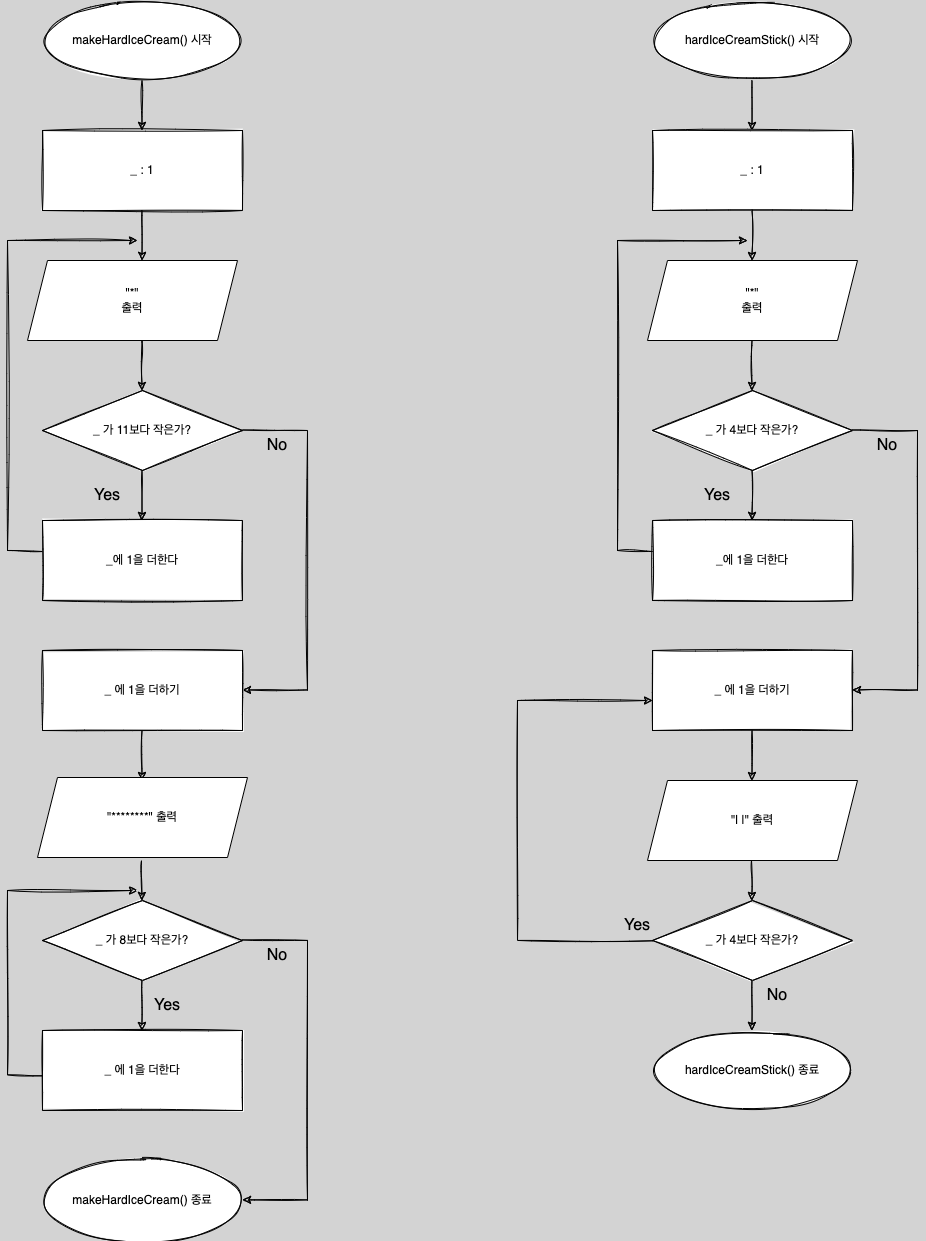

The diagram above was exported from draw.io. Its source (the exported page's mxGraphModel, read from the mxfile embedded in the PNG):
<mxGraphModel dx="1226" dy="1129" grid="1" gridSize="10" guides="1" tooltips="1" connect="1" arrows="1" fold="1" page="1" pageScale="1" pageWidth="1169" pageHeight="1654" background="#D3D3D3" math="0" shadow="0">
  <root>
    <mxCell id="WIyWlLk6GJQsqaUBKTNV-0" />
    <mxCell id="WIyWlLk6GJQsqaUBKTNV-1" parent="WIyWlLk6GJQsqaUBKTNV-0" />
    <mxCell id="rowpHPWowD6I7oQCQAOQ-0" value="makeHardIceCream() 시작" style="ellipse;whiteSpace=wrap;html=1;sketch=1;" parent="WIyWlLk6GJQsqaUBKTNV-1" vertex="1">
      <mxGeometry x="165" y="50" width="200" height="80" as="geometry" />
    </mxCell>
    <mxCell id="rowpHPWowD6I7oQCQAOQ-1" value="" style="endArrow=classic;html=1;rounded=0;sketch=1;" parent="WIyWlLk6GJQsqaUBKTNV-1" edge="1">
      <mxGeometry width="50" height="50" relative="1" as="geometry">
        <mxPoint x="264.5" y="130" as="sourcePoint" />
        <mxPoint x="264.5" y="180" as="targetPoint" />
      </mxGeometry>
    </mxCell>
    <mxCell id="rowpHPWowD6I7oQCQAOQ-2" value="_ 가 11보다 작은가?" style="rhombus;whiteSpace=wrap;html=1;sketch=1;" parent="WIyWlLk6GJQsqaUBKTNV-1" vertex="1">
      <mxGeometry x="165" y="440" width="200" height="80" as="geometry" />
    </mxCell>
    <mxCell id="rowpHPWowD6I7oQCQAOQ-3" value="_ : 1" style="rounded=0;whiteSpace=wrap;html=1;sketch=1;" parent="WIyWlLk6GJQsqaUBKTNV-1" vertex="1">
      <mxGeometry x="165" y="180" width="200" height="80" as="geometry" />
    </mxCell>
    <mxCell id="rowpHPWowD6I7oQCQAOQ-4" value="" style="endArrow=classic;html=1;rounded=0;sketch=1;" parent="WIyWlLk6GJQsqaUBKTNV-1" edge="1">
      <mxGeometry width="50" height="50" relative="1" as="geometry">
        <mxPoint x="264.5" y="260" as="sourcePoint" />
        <mxPoint x="264.5" y="310" as="targetPoint" />
      </mxGeometry>
    </mxCell>
    <mxCell id="rowpHPWowD6I7oQCQAOQ-5" value="" style="endArrow=classic;html=1;rounded=0;sketch=1;" parent="WIyWlLk6GJQsqaUBKTNV-1" edge="1">
      <mxGeometry width="50" height="50" relative="1" as="geometry">
        <mxPoint x="264.5" y="390" as="sourcePoint" />
        <mxPoint x="264.5" y="440" as="targetPoint" />
      </mxGeometry>
    </mxCell>
    <mxCell id="rowpHPWowD6I7oQCQAOQ-6" value="" style="endArrow=none;html=1;rounded=0;sketch=1;" parent="WIyWlLk6GJQsqaUBKTNV-1" edge="1">
      <mxGeometry width="50" height="50" relative="1" as="geometry">
        <mxPoint x="365" y="479.5" as="sourcePoint" />
        <mxPoint x="430" y="480" as="targetPoint" />
      </mxGeometry>
    </mxCell>
    <mxCell id="rowpHPWowD6I7oQCQAOQ-8" value="" style="endArrow=none;html=1;rounded=0;sketch=1;" parent="WIyWlLk6GJQsqaUBKTNV-1" edge="1">
      <mxGeometry width="50" height="50" relative="1" as="geometry">
        <mxPoint x="430" y="740" as="sourcePoint" />
        <mxPoint x="430" y="480" as="targetPoint" />
      </mxGeometry>
    </mxCell>
    <mxCell id="rowpHPWowD6I7oQCQAOQ-9" value="Yes" style="text;html=1;strokeColor=none;fillColor=none;align=center;verticalAlign=middle;whiteSpace=wrap;rounded=0;sketch=1;fontSize=16;" parent="WIyWlLk6GJQsqaUBKTNV-1" vertex="1">
      <mxGeometry x="200" y="530" width="60" height="30" as="geometry" />
    </mxCell>
    <mxCell id="rowpHPWowD6I7oQCQAOQ-10" value="No" style="text;html=1;strokeColor=none;fillColor=none;align=center;verticalAlign=middle;whiteSpace=wrap;rounded=0;sketch=1;fontSize=16;" parent="WIyWlLk6GJQsqaUBKTNV-1" vertex="1">
      <mxGeometry x="370" y="480" width="60" height="30" as="geometry" />
    </mxCell>
    <mxCell id="rowpHPWowD6I7oQCQAOQ-11" value="" style="endArrow=classic;html=1;rounded=0;sketch=1;" parent="WIyWlLk6GJQsqaUBKTNV-1" edge="1">
      <mxGeometry width="50" height="50" relative="1" as="geometry">
        <mxPoint x="264.5" y="520" as="sourcePoint" />
        <mxPoint x="264.5" y="570" as="targetPoint" />
      </mxGeometry>
    </mxCell>
    <mxCell id="rowpHPWowD6I7oQCQAOQ-13" value="" style="endArrow=classic;html=1;rounded=0;sketch=1;" parent="WIyWlLk6GJQsqaUBKTNV-1" edge="1">
      <mxGeometry width="50" height="50" relative="1" as="geometry">
        <mxPoint x="264.5" y="780" as="sourcePoint" />
        <mxPoint x="264.5" y="830" as="targetPoint" />
      </mxGeometry>
    </mxCell>
    <mxCell id="rowpHPWowD6I7oQCQAOQ-14" value="_ 가 8보다 작은가?" style="rhombus;whiteSpace=wrap;html=1;sketch=1;" parent="WIyWlLk6GJQsqaUBKTNV-1" vertex="1">
      <mxGeometry x="165" y="950" width="200" height="80" as="geometry" />
    </mxCell>
    <mxCell id="rowpHPWowD6I7oQCQAOQ-15" value="Yes" style="text;html=1;strokeColor=none;fillColor=none;align=center;verticalAlign=middle;whiteSpace=wrap;rounded=0;sketch=1;fontSize=16;" parent="WIyWlLk6GJQsqaUBKTNV-1" vertex="1">
      <mxGeometry x="260" y="1040" width="60" height="30" as="geometry" />
    </mxCell>
    <mxCell id="rowpHPWowD6I7oQCQAOQ-16" value="" style="endArrow=classic;html=1;rounded=0;sketch=1;" parent="WIyWlLk6GJQsqaUBKTNV-1" edge="1">
      <mxGeometry width="50" height="50" relative="1" as="geometry">
        <mxPoint x="264.44000000000005" y="1030" as="sourcePoint" />
        <mxPoint x="264.44000000000005" y="1080" as="targetPoint" />
      </mxGeometry>
    </mxCell>
    <mxCell id="rowpHPWowD6I7oQCQAOQ-17" value="_에 1을 더한다" style="rounded=0;whiteSpace=wrap;html=1;sketch=1;" parent="WIyWlLk6GJQsqaUBKTNV-1" vertex="1">
      <mxGeometry x="165" y="570" width="200" height="80" as="geometry" />
    </mxCell>
    <mxCell id="rowpHPWowD6I7oQCQAOQ-18" value="" style="endArrow=classic;html=1;rounded=0;sketch=1;fontSize=16;entryX=1;entryY=0.25;entryDx=0;entryDy=0;" parent="WIyWlLk6GJQsqaUBKTNV-1" edge="1">
      <mxGeometry width="50" height="50" relative="1" as="geometry">
        <mxPoint x="430" y="739.4400000000003" as="sourcePoint" />
        <mxPoint x="365" y="739.4400000000003" as="targetPoint" />
      </mxGeometry>
    </mxCell>
    <mxCell id="rowpHPWowD6I7oQCQAOQ-19" value="" style="endArrow=none;html=1;rounded=0;sketch=1;" parent="WIyWlLk6GJQsqaUBKTNV-1" edge="1">
      <mxGeometry width="50" height="50" relative="1" as="geometry">
        <mxPoint x="130" y="600" as="sourcePoint" />
        <mxPoint x="130" y="290" as="targetPoint" />
      </mxGeometry>
    </mxCell>
    <mxCell id="rowpHPWowD6I7oQCQAOQ-21" value="" style="endArrow=none;html=1;rounded=0;sketch=1;" parent="WIyWlLk6GJQsqaUBKTNV-1" edge="1">
      <mxGeometry width="50" height="50" relative="1" as="geometry">
        <mxPoint x="130" y="600" as="sourcePoint" />
        <mxPoint x="165" y="601" as="targetPoint" />
      </mxGeometry>
    </mxCell>
    <mxCell id="rowpHPWowD6I7oQCQAOQ-22" value="_ 에 1을 더한다" style="rounded=0;whiteSpace=wrap;html=1;sketch=1;" parent="WIyWlLk6GJQsqaUBKTNV-1" vertex="1">
      <mxGeometry x="165" y="1080" width="200" height="80" as="geometry" />
    </mxCell>
    <mxCell id="rowpHPWowD6I7oQCQAOQ-24" value="" style="endArrow=classic;html=1;rounded=0;sketch=1;" parent="WIyWlLk6GJQsqaUBKTNV-1" edge="1">
      <mxGeometry width="50" height="50" relative="1" as="geometry">
        <mxPoint x="264" y="910" as="sourcePoint" />
        <mxPoint x="264.47" y="950" as="targetPoint" />
      </mxGeometry>
    </mxCell>
    <mxCell id="rowpHPWowD6I7oQCQAOQ-25" value="" style="endArrow=none;html=1;rounded=0;sketch=1;" parent="WIyWlLk6GJQsqaUBKTNV-1" edge="1">
      <mxGeometry width="50" height="50" relative="1" as="geometry">
        <mxPoint x="130" y="1124.33" as="sourcePoint" />
        <mxPoint x="130" y="940" as="targetPoint" />
      </mxGeometry>
    </mxCell>
    <mxCell id="rowpHPWowD6I7oQCQAOQ-26" value="" style="endArrow=classic;html=1;rounded=0;sketch=1;fontSize=16;" parent="WIyWlLk6GJQsqaUBKTNV-1" edge="1">
      <mxGeometry width="50" height="50" relative="1" as="geometry">
        <mxPoint x="130" y="940" as="sourcePoint" />
        <mxPoint x="260" y="940" as="targetPoint" />
      </mxGeometry>
    </mxCell>
    <mxCell id="rowpHPWowD6I7oQCQAOQ-27" value="" style="endArrow=none;html=1;rounded=0;sketch=1;" parent="WIyWlLk6GJQsqaUBKTNV-1" edge="1">
      <mxGeometry width="50" height="50" relative="1" as="geometry">
        <mxPoint x="130" y="1124.33" as="sourcePoint" />
        <mxPoint x="165" y="1125.33" as="targetPoint" />
      </mxGeometry>
    </mxCell>
    <mxCell id="rowpHPWowD6I7oQCQAOQ-28" value="" style="endArrow=none;html=1;rounded=0;sketch=1;" parent="WIyWlLk6GJQsqaUBKTNV-1" edge="1">
      <mxGeometry width="50" height="50" relative="1" as="geometry">
        <mxPoint x="365" y="989.44" as="sourcePoint" />
        <mxPoint x="430" y="989.94" as="targetPoint" />
      </mxGeometry>
    </mxCell>
    <mxCell id="rowpHPWowD6I7oQCQAOQ-29" value="" style="endArrow=none;html=1;rounded=0;sketch=1;" parent="WIyWlLk6GJQsqaUBKTNV-1" edge="1">
      <mxGeometry width="50" height="50" relative="1" as="geometry">
        <mxPoint x="430" y="1249.94" as="sourcePoint" />
        <mxPoint x="430" y="989.94" as="targetPoint" />
      </mxGeometry>
    </mxCell>
    <mxCell id="rowpHPWowD6I7oQCQAOQ-30" value="No" style="text;html=1;strokeColor=none;fillColor=none;align=center;verticalAlign=middle;whiteSpace=wrap;rounded=0;sketch=1;fontSize=16;" parent="WIyWlLk6GJQsqaUBKTNV-1" vertex="1">
      <mxGeometry x="370" y="989.94" width="60" height="30" as="geometry" />
    </mxCell>
    <mxCell id="rowpHPWowD6I7oQCQAOQ-31" value="" style="endArrow=classic;html=1;rounded=0;sketch=1;fontSize=16;entryX=1;entryY=0.25;entryDx=0;entryDy=0;" parent="WIyWlLk6GJQsqaUBKTNV-1" edge="1">
      <mxGeometry width="50" height="50" relative="1" as="geometry">
        <mxPoint x="430" y="1249.38" as="sourcePoint" />
        <mxPoint x="365" y="1249.38" as="targetPoint" />
      </mxGeometry>
    </mxCell>
    <mxCell id="rowpHPWowD6I7oQCQAOQ-34" value="makeHardIceCream() 종료" style="ellipse;whiteSpace=wrap;html=1;sketch=1;" parent="WIyWlLk6GJQsqaUBKTNV-1" vertex="1">
      <mxGeometry x="165" y="1210" width="200" height="80" as="geometry" />
    </mxCell>
    <mxCell id="rowpHPWowD6I7oQCQAOQ-35" value="hardIceCreamStick() 시작" style="ellipse;whiteSpace=wrap;html=1;sketch=1;" parent="WIyWlLk6GJQsqaUBKTNV-1" vertex="1">
      <mxGeometry x="775" y="50" width="200" height="80" as="geometry" />
    </mxCell>
    <mxCell id="rowpHPWowD6I7oQCQAOQ-36" value="" style="endArrow=classic;html=1;rounded=0;sketch=1;" parent="WIyWlLk6GJQsqaUBKTNV-1" edge="1">
      <mxGeometry width="50" height="50" relative="1" as="geometry">
        <mxPoint x="874.5000000000002" y="130.00000000000023" as="sourcePoint" />
        <mxPoint x="874.5000000000002" y="180.00000000000023" as="targetPoint" />
      </mxGeometry>
    </mxCell>
    <mxCell id="rowpHPWowD6I7oQCQAOQ-37" value="_ 가 4보다 작은가?" style="rhombus;whiteSpace=wrap;html=1;sketch=1;" parent="WIyWlLk6GJQsqaUBKTNV-1" vertex="1">
      <mxGeometry x="775" y="440" width="200" height="80" as="geometry" />
    </mxCell>
    <mxCell id="rowpHPWowD6I7oQCQAOQ-38" value="_ : 1" style="rounded=0;whiteSpace=wrap;html=1;sketch=1;" parent="WIyWlLk6GJQsqaUBKTNV-1" vertex="1">
      <mxGeometry x="775" y="180" width="200" height="80" as="geometry" />
    </mxCell>
    <mxCell id="rowpHPWowD6I7oQCQAOQ-39" value="" style="endArrow=classic;html=1;rounded=0;sketch=1;" parent="WIyWlLk6GJQsqaUBKTNV-1" edge="1">
      <mxGeometry width="50" height="50" relative="1" as="geometry">
        <mxPoint x="874.5000000000002" y="260.0000000000002" as="sourcePoint" />
        <mxPoint x="874.5000000000002" y="310" as="targetPoint" />
      </mxGeometry>
    </mxCell>
    <mxCell id="rowpHPWowD6I7oQCQAOQ-40" value="" style="endArrow=classic;html=1;rounded=0;sketch=1;" parent="WIyWlLk6GJQsqaUBKTNV-1" edge="1">
      <mxGeometry width="50" height="50" relative="1" as="geometry">
        <mxPoint x="874.5000000000002" y="390" as="sourcePoint" />
        <mxPoint x="874.5000000000002" y="440" as="targetPoint" />
      </mxGeometry>
    </mxCell>
    <mxCell id="rowpHPWowD6I7oQCQAOQ-41" value="" style="endArrow=none;html=1;rounded=0;sketch=1;" parent="WIyWlLk6GJQsqaUBKTNV-1" edge="1">
      <mxGeometry width="50" height="50" relative="1" as="geometry">
        <mxPoint x="975" y="479.5" as="sourcePoint" />
        <mxPoint x="1040" y="480" as="targetPoint" />
      </mxGeometry>
    </mxCell>
    <mxCell id="rowpHPWowD6I7oQCQAOQ-43" value="" style="endArrow=none;html=1;rounded=0;sketch=1;" parent="WIyWlLk6GJQsqaUBKTNV-1" edge="1">
      <mxGeometry width="50" height="50" relative="1" as="geometry">
        <mxPoint x="1040" y="740" as="sourcePoint" />
        <mxPoint x="1040" y="480" as="targetPoint" />
      </mxGeometry>
    </mxCell>
    <mxCell id="rowpHPWowD6I7oQCQAOQ-44" value="Yes" style="text;html=1;strokeColor=none;fillColor=none;align=center;verticalAlign=middle;whiteSpace=wrap;rounded=0;sketch=1;fontSize=16;" parent="WIyWlLk6GJQsqaUBKTNV-1" vertex="1">
      <mxGeometry x="810" y="530" width="60" height="30" as="geometry" />
    </mxCell>
    <mxCell id="rowpHPWowD6I7oQCQAOQ-45" value="No" style="text;html=1;strokeColor=none;fillColor=none;align=center;verticalAlign=middle;whiteSpace=wrap;rounded=0;sketch=1;fontSize=16;" parent="WIyWlLk6GJQsqaUBKTNV-1" vertex="1">
      <mxGeometry x="980" y="480" width="60" height="30" as="geometry" />
    </mxCell>
    <mxCell id="rowpHPWowD6I7oQCQAOQ-46" value="" style="endArrow=classic;html=1;rounded=0;sketch=1;" parent="WIyWlLk6GJQsqaUBKTNV-1" edge="1">
      <mxGeometry width="50" height="50" relative="1" as="geometry">
        <mxPoint x="874.5000000000002" y="520" as="sourcePoint" />
        <mxPoint x="874.5000000000002" y="570" as="targetPoint" />
      </mxGeometry>
    </mxCell>
    <mxCell id="rowpHPWowD6I7oQCQAOQ-48" value="" style="endArrow=classic;html=1;rounded=0;sketch=1;" parent="WIyWlLk6GJQsqaUBKTNV-1" edge="1">
      <mxGeometry width="50" height="50" relative="1" as="geometry">
        <mxPoint x="874.5000000000002" y="780" as="sourcePoint" />
        <mxPoint x="874.5000000000002" y="830" as="targetPoint" />
      </mxGeometry>
    </mxCell>
    <mxCell id="rowpHPWowD6I7oQCQAOQ-49" value="_ 가 4보다 작은가?" style="rhombus;whiteSpace=wrap;html=1;sketch=1;" parent="WIyWlLk6GJQsqaUBKTNV-1" vertex="1">
      <mxGeometry x="775" y="950" width="200" height="80" as="geometry" />
    </mxCell>
    <mxCell id="rowpHPWowD6I7oQCQAOQ-50" value="Yes" style="text;html=1;strokeColor=none;fillColor=none;align=center;verticalAlign=middle;whiteSpace=wrap;rounded=0;sketch=1;fontSize=16;" parent="WIyWlLk6GJQsqaUBKTNV-1" vertex="1">
      <mxGeometry x="730" y="959.94" width="60" height="30" as="geometry" />
    </mxCell>
    <mxCell id="rowpHPWowD6I7oQCQAOQ-51" value="" style="endArrow=classic;html=1;rounded=0;sketch=1;" parent="WIyWlLk6GJQsqaUBKTNV-1" edge="1">
      <mxGeometry width="50" height="50" relative="1" as="geometry">
        <mxPoint x="874.44" y="1030" as="sourcePoint" />
        <mxPoint x="874.44" y="1080" as="targetPoint" />
      </mxGeometry>
    </mxCell>
    <mxCell id="rowpHPWowD6I7oQCQAOQ-52" value="_에 1을 더한다" style="rounded=0;whiteSpace=wrap;html=1;sketch=1;" parent="WIyWlLk6GJQsqaUBKTNV-1" vertex="1">
      <mxGeometry x="775" y="570" width="200" height="80" as="geometry" />
    </mxCell>
    <mxCell id="rowpHPWowD6I7oQCQAOQ-53" value="" style="endArrow=classic;html=1;rounded=0;sketch=1;fontSize=16;entryX=1;entryY=0.25;entryDx=0;entryDy=0;" parent="WIyWlLk6GJQsqaUBKTNV-1" edge="1">
      <mxGeometry width="50" height="50" relative="1" as="geometry">
        <mxPoint x="1040" y="739.4400000000003" as="sourcePoint" />
        <mxPoint x="975" y="739.4400000000003" as="targetPoint" />
      </mxGeometry>
    </mxCell>
    <mxCell id="rowpHPWowD6I7oQCQAOQ-56" value="" style="endArrow=none;html=1;rounded=0;sketch=1;" parent="WIyWlLk6GJQsqaUBKTNV-1" edge="1">
      <mxGeometry width="50" height="50" relative="1" as="geometry">
        <mxPoint x="740" y="600" as="sourcePoint" />
        <mxPoint x="775" y="601" as="targetPoint" />
      </mxGeometry>
    </mxCell>
    <mxCell id="rowpHPWowD6I7oQCQAOQ-59" value="" style="endArrow=classic;html=1;rounded=0;sketch=1;" parent="WIyWlLk6GJQsqaUBKTNV-1" edge="1">
      <mxGeometry width="50" height="50" relative="1" as="geometry">
        <mxPoint x="874" y="910" as="sourcePoint" />
        <mxPoint x="874.47" y="950" as="targetPoint" />
      </mxGeometry>
    </mxCell>
    <mxCell id="rowpHPWowD6I7oQCQAOQ-60" value="" style="endArrow=none;html=1;rounded=0;sketch=1;" parent="WIyWlLk6GJQsqaUBKTNV-1" edge="1">
      <mxGeometry width="50" height="50" relative="1" as="geometry">
        <mxPoint x="640" y="990" as="sourcePoint" />
        <mxPoint x="640" y="750" as="targetPoint" />
      </mxGeometry>
    </mxCell>
    <mxCell id="rowpHPWowD6I7oQCQAOQ-61" value="" style="endArrow=classic;html=1;rounded=0;sketch=1;fontSize=16;" parent="WIyWlLk6GJQsqaUBKTNV-1" edge="1">
      <mxGeometry width="50" height="50" relative="1" as="geometry">
        <mxPoint x="640" y="750" as="sourcePoint" />
        <mxPoint x="775" y="750" as="targetPoint" />
      </mxGeometry>
    </mxCell>
    <mxCell id="rowpHPWowD6I7oQCQAOQ-62" value="" style="endArrow=none;html=1;rounded=0;sketch=1;" parent="WIyWlLk6GJQsqaUBKTNV-1" edge="1">
      <mxGeometry width="50" height="50" relative="1" as="geometry">
        <mxPoint x="640" y="989.94" as="sourcePoint" />
        <mxPoint x="775" y="990.27" as="targetPoint" />
      </mxGeometry>
    </mxCell>
    <mxCell id="rowpHPWowD6I7oQCQAOQ-67" value="&lt;span&gt;hardIceCreamStick() 종료&lt;/span&gt;" style="ellipse;whiteSpace=wrap;html=1;sketch=1;" parent="WIyWlLk6GJQsqaUBKTNV-1" vertex="1">
      <mxGeometry x="775" y="1080" width="200" height="80" as="geometry" />
    </mxCell>
    <mxCell id="rowpHPWowD6I7oQCQAOQ-73" value="_ 에 1을 더하기" style="rounded=0;whiteSpace=wrap;html=1;sketch=1;" parent="WIyWlLk6GJQsqaUBKTNV-1" vertex="1">
      <mxGeometry x="775" y="700" width="200" height="80" as="geometry" />
    </mxCell>
    <mxCell id="rowpHPWowD6I7oQCQAOQ-75" value="No" style="text;html=1;strokeColor=none;fillColor=none;align=center;verticalAlign=middle;whiteSpace=wrap;rounded=0;sketch=1;fontSize=16;" parent="WIyWlLk6GJQsqaUBKTNV-1" vertex="1">
      <mxGeometry x="870" y="1030" width="60" height="30" as="geometry" />
    </mxCell>
    <mxCell id="z-YYqC72eetMRZN30sPv-0" value="_ 에 1을 더하기" style="rounded=0;whiteSpace=wrap;html=1;sketch=1;" parent="WIyWlLk6GJQsqaUBKTNV-1" vertex="1">
      <mxGeometry x="165" y="700" width="200" height="80" as="geometry" />
    </mxCell>
    <mxCell id="KlSRD8UKA85wwIg-ApR6-0" value="&lt;span&gt;&quot;*&quot;&lt;/span&gt;&lt;br&gt;&lt;span&gt;출력&lt;/span&gt;" style="shape=parallelogram;perimeter=parallelogramPerimeter;whiteSpace=wrap;html=1;fixedSize=1;" parent="WIyWlLk6GJQsqaUBKTNV-1" vertex="1">
      <mxGeometry x="150" y="310" width="210" height="80" as="geometry" />
    </mxCell>
    <mxCell id="KlSRD8UKA85wwIg-ApR6-4" value="&lt;span&gt;&quot;*&quot;&lt;/span&gt;&lt;br&gt;&lt;span&gt;출력&lt;/span&gt;" style="shape=parallelogram;perimeter=parallelogramPerimeter;whiteSpace=wrap;html=1;fixedSize=1;" parent="WIyWlLk6GJQsqaUBKTNV-1" vertex="1">
      <mxGeometry x="770" y="310" width="210" height="80" as="geometry" />
    </mxCell>
    <mxCell id="KlSRD8UKA85wwIg-ApR6-5" value="&lt;span&gt;&quot;********&quot; 출력&lt;/span&gt;" style="shape=parallelogram;perimeter=parallelogramPerimeter;whiteSpace=wrap;html=1;fixedSize=1;" parent="WIyWlLk6GJQsqaUBKTNV-1" vertex="1">
      <mxGeometry x="160" y="827" width="210" height="80" as="geometry" />
    </mxCell>
    <mxCell id="KlSRD8UKA85wwIg-ApR6-6" value="&lt;span&gt;&quot;| |&quot; 출력&lt;/span&gt;" style="shape=parallelogram;perimeter=parallelogramPerimeter;whiteSpace=wrap;html=1;fixedSize=1;" parent="WIyWlLk6GJQsqaUBKTNV-1" vertex="1">
      <mxGeometry x="770" y="830" width="210" height="80" as="geometry" />
    </mxCell>
    <mxCell id="0ybrYUhLBK6FpAktZDt7-0" value="" style="endArrow=classic;html=1;rounded=0;sketch=1;fontSize=16;" edge="1" parent="WIyWlLk6GJQsqaUBKTNV-1">
      <mxGeometry width="50" height="50" relative="1" as="geometry">
        <mxPoint x="130" y="290" as="sourcePoint" />
        <mxPoint x="260" y="290" as="targetPoint" />
      </mxGeometry>
    </mxCell>
    <mxCell id="0ybrYUhLBK6FpAktZDt7-1" value="" style="endArrow=none;html=1;rounded=0;sketch=1;" edge="1" parent="WIyWlLk6GJQsqaUBKTNV-1">
      <mxGeometry width="50" height="50" relative="1" as="geometry">
        <mxPoint x="740" y="600" as="sourcePoint" />
        <mxPoint x="740" y="290" as="targetPoint" />
      </mxGeometry>
    </mxCell>
    <mxCell id="0ybrYUhLBK6FpAktZDt7-2" value="" style="endArrow=classic;html=1;rounded=0;sketch=1;fontSize=16;" edge="1" parent="WIyWlLk6GJQsqaUBKTNV-1">
      <mxGeometry width="50" height="50" relative="1" as="geometry">
        <mxPoint x="740" y="290" as="sourcePoint" />
        <mxPoint x="870" y="290" as="targetPoint" />
      </mxGeometry>
    </mxCell>
  </root>
</mxGraphModel>